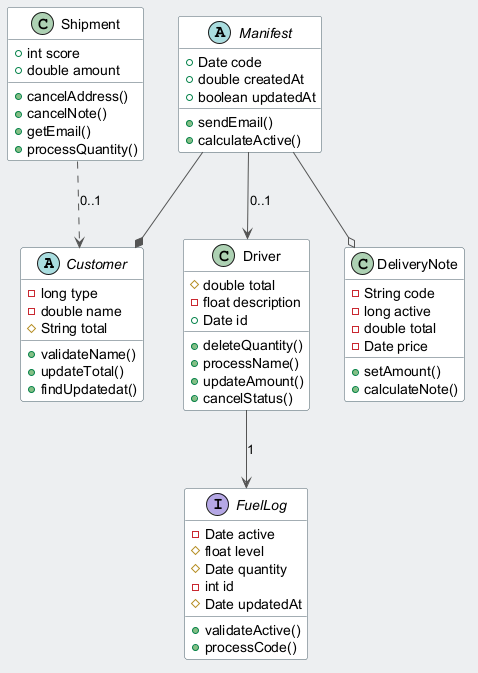

The diagram above was rendered by PlantUML. Its source (embedded in the PNG):
@startuml
skinparam backgroundColor #ECEFF1
skinparam classBackgroundColor #FFFFFF
skinparam classBorderColor #455A64
skinparam ArrowColor #555555
abstract class Customer {
  -long type
  -double name
  #String total
  +validateName()
  +updateTotal()
  +findUpdatedat()
}
class Shipment {
  +int score
  +double amount
  +cancelAddress()
  +cancelNote()
  +getEmail()
  +processQuantity()
}
class Driver {
  #double total
  -float description
  +Date id
  +deleteQuantity()
  +processName()
  +updateAmount()
  +cancelStatus()
}
abstract class Manifest {
  +Date code
  +double createdAt
  +boolean updatedAt
  +sendEmail()
  +calculateActive()
}
class DeliveryNote {
  -String code
  -long active
  -double total
  -Date price
  +setAmount()
  +calculateNote()
}
interface FuelLog {
  -Date active
  #float level
  #Date quantity
  -int id
  #Date updatedAt
  +validateActive()
  +processCode()
}
Manifest --* Customer
Driver --> FuelLog : "1"
Manifest --o DeliveryNote
Manifest --> Driver : "0..1"
Shipment ..> Customer : "0..1"
@enduml